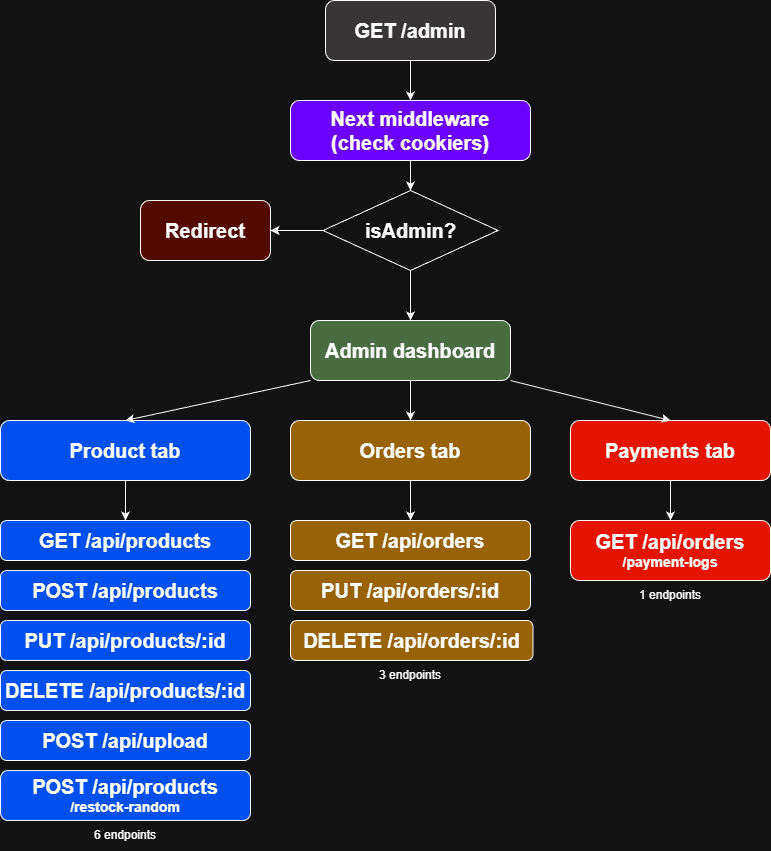

The diagram above was exported from draw.io. Its source (the exported page's mxGraphModel, read from the mxfile embedded in the PNG):
<mxGraphModel dx="1678" dy="989" grid="1" gridSize="10" guides="1" tooltips="1" connect="1" arrows="1" fold="1" page="1" pageScale="1" pageWidth="850" pageHeight="1100" math="0" shadow="0">
  <root>
    <mxCell id="0" />
    <mxCell id="1" parent="0" />
    <mxCell id="qZiv8CNiECFNypJqCz1l-1" parent="1" style="rounded=1;whiteSpace=wrap;html=1;fillColor=#6a00ff;fontColor=#ffffff;strokeColor=default;" value="&lt;span style=&quot;font-size: 20px;&quot;&gt;&lt;b&gt;Next middleware&lt;br&gt;(check cookiers)&lt;/b&gt;&lt;/span&gt;" vertex="1">
      <mxGeometry height="60" width="240" x="660" y="360" as="geometry" />
    </mxCell>
    <mxCell id="qZiv8CNiECFNypJqCz1l-2" parent="1" style="rounded=1;whiteSpace=wrap;html=1;fillColor=#496C42;fontColor=#ffffff;strokeColor=default;" value="&lt;span style=&quot;font-size: 20px;&quot;&gt;&lt;b&gt;Admin dashboard&lt;/b&gt;&lt;/span&gt;" vertex="1">
      <mxGeometry height="60" width="200" x="680" y="580" as="geometry" />
    </mxCell>
    <mxCell id="qZiv8CNiECFNypJqCz1l-3" parent="1" style="rounded=1;whiteSpace=wrap;html=1;fillColor=#373535;" value="&lt;span style=&quot;font-size: 20px;&quot;&gt;&lt;b&gt;GET /admin&lt;/b&gt;&lt;/span&gt;" vertex="1">
      <mxGeometry height="60" width="170" x="695" y="260" as="geometry" />
    </mxCell>
    <mxCell id="qZiv8CNiECFNypJqCz1l-4" parent="1" style="rounded=1;whiteSpace=wrap;html=1;fillColor=#e51400;fontColor=#ffffff;strokeColor=#FFFFFF;" value="&lt;span style=&quot;font-size: 20px;&quot;&gt;&lt;b&gt;Payments tab&lt;/b&gt;&lt;/span&gt;" vertex="1">
      <mxGeometry height="60" width="200" x="940" y="680" as="geometry" />
    </mxCell>
    <mxCell id="qZiv8CNiECFNypJqCz1l-5" parent="1" style="rounded=1;whiteSpace=wrap;html=1;fillColor=#0050EF;fontColor=#ffffff;strokeColor=default;" value="&lt;span style=&quot;font-size: 20px;&quot;&gt;&lt;b&gt;Product tab&lt;/b&gt;&lt;/span&gt;" vertex="1">
      <mxGeometry height="60" width="250" x="370" y="680" as="geometry" />
    </mxCell>
    <mxCell id="qZiv8CNiECFNypJqCz1l-6" parent="1" style="rounded=1;whiteSpace=wrap;html=1;fillColor=#986206;fontColor=#000000;strokeColor=#FFFFFF;" value="&lt;font color=&quot;#ffffff&quot;&gt;&lt;span style=&quot;font-size: 20px;&quot;&gt;&lt;b&gt;Orders tab&lt;/b&gt;&lt;/span&gt;&lt;/font&gt;" vertex="1">
      <mxGeometry height="60" width="240" x="660" y="680" as="geometry" />
    </mxCell>
    <mxCell id="aZel-mscUcAHC4qRNKqT-1" edge="1" parent="1" source="qZiv8CNiECFNypJqCz1l-3" style="endArrow=classic;html=1;rounded=0;exitX=0.5;exitY=1;exitDx=0;exitDy=0;" target="qZiv8CNiECFNypJqCz1l-1" value="">
      <mxGeometry height="50" relative="1" width="50" as="geometry">
        <mxPoint x="675" y="430" as="sourcePoint" />
        <mxPoint x="630" y="513" as="targetPoint" />
      </mxGeometry>
    </mxCell>
    <mxCell id="aZel-mscUcAHC4qRNKqT-6" edge="1" parent="1" source="aZel-mscUcAHC4qRNKqT-2" style="edgeStyle=orthogonalEdgeStyle;rounded=0;orthogonalLoop=1;jettySize=auto;html=1;" target="aZel-mscUcAHC4qRNKqT-4" value="">
      <mxGeometry relative="1" as="geometry" />
    </mxCell>
    <mxCell id="aZel-mscUcAHC4qRNKqT-2" parent="1" style="rhombus;whiteSpace=wrap;html=1;fontSize=20;fontStyle=1" value="isAdmin?" vertex="1">
      <mxGeometry height="80" width="175" x="692.5" y="450" as="geometry" />
    </mxCell>
    <mxCell id="aZel-mscUcAHC4qRNKqT-3" edge="1" parent="1" source="qZiv8CNiECFNypJqCz1l-1" style="endArrow=classic;html=1;rounded=0;exitX=0.5;exitY=1;exitDx=0;exitDy=0;entryX=0.5;entryY=0;entryDx=0;entryDy=0;" target="aZel-mscUcAHC4qRNKqT-2" value="">
      <mxGeometry height="50" relative="1" width="50" as="geometry">
        <mxPoint x="850" y="440" as="sourcePoint" />
        <mxPoint x="850" y="480" as="targetPoint" />
      </mxGeometry>
    </mxCell>
    <mxCell id="aZel-mscUcAHC4qRNKqT-4" parent="1" style="rounded=1;whiteSpace=wrap;html=1;fillColor=#530B00;fontColor=#ffffff;strokeColor=#FFFFFF;" value="&lt;span style=&quot;font-size: 20px;&quot;&gt;&lt;b&gt;Redirect&lt;/b&gt;&lt;/span&gt;" vertex="1">
      <mxGeometry height="60" width="130" x="510" y="460" as="geometry" />
    </mxCell>
    <mxCell id="aZel-mscUcAHC4qRNKqT-5" edge="1" parent="1" source="aZel-mscUcAHC4qRNKqT-2" style="endArrow=classic;html=1;rounded=0;exitX=0;exitY=0.5;exitDx=0;exitDy=0;entryX=1;entryY=0.5;entryDx=0;entryDy=0;" target="aZel-mscUcAHC4qRNKqT-4" value="">
      <mxGeometry height="50" relative="1" width="50" as="geometry">
        <mxPoint x="690" y="570" as="sourcePoint" />
        <mxPoint x="690" y="610" as="targetPoint" />
      </mxGeometry>
    </mxCell>
    <mxCell id="aZel-mscUcAHC4qRNKqT-7" edge="1" parent="1" source="aZel-mscUcAHC4qRNKqT-2" style="endArrow=classic;html=1;rounded=0;exitX=0.5;exitY=1;exitDx=0;exitDy=0;entryX=0.5;entryY=0;entryDx=0;entryDy=0;" target="qZiv8CNiECFNypJqCz1l-2" value="">
      <mxGeometry height="50" relative="1" width="50" as="geometry">
        <mxPoint x="808" y="540" as="sourcePoint" />
        <mxPoint x="730" y="540" as="targetPoint" />
      </mxGeometry>
    </mxCell>
    <mxCell id="aZel-mscUcAHC4qRNKqT-9" parent="1" style="rounded=1;whiteSpace=wrap;html=1;fillColor=#0050EF;fontColor=#ffffff;strokeColor=default;" value="&lt;span style=&quot;font-size: 20px;&quot;&gt;&lt;b&gt;GET /api/products&lt;/b&gt;&lt;/span&gt;" vertex="1">
      <mxGeometry height="40" width="250" x="370" y="780" as="geometry" />
    </mxCell>
    <mxCell id="aZel-mscUcAHC4qRNKqT-12" parent="1" style="rounded=1;whiteSpace=wrap;html=1;fillColor=#0050EF;fontColor=#ffffff;strokeColor=default;" value="&lt;span style=&quot;font-size: 20px;&quot;&gt;&lt;b&gt;POST /api/products&lt;/b&gt;&lt;/span&gt;" vertex="1">
      <mxGeometry height="40" width="250" x="370" y="830" as="geometry" />
    </mxCell>
    <mxCell id="aZel-mscUcAHC4qRNKqT-13" parent="1" style="rounded=1;whiteSpace=wrap;html=1;fillColor=#0050EF;fontColor=#ffffff;strokeColor=default;" value="&lt;span style=&quot;font-size: 20px;&quot;&gt;&lt;b&gt;PUT /api/products/:id&lt;/b&gt;&lt;/span&gt;" vertex="1">
      <mxGeometry height="40" width="250" x="370" y="880" as="geometry" />
    </mxCell>
    <mxCell id="aZel-mscUcAHC4qRNKqT-14" parent="1" style="rounded=1;whiteSpace=wrap;html=1;fillColor=#0050EF;fontColor=#ffffff;strokeColor=default;" value="&lt;span style=&quot;font-size: 20px;&quot;&gt;&lt;b&gt;DELETE /api/products/:id&lt;/b&gt;&lt;/span&gt;" vertex="1">
      <mxGeometry height="40" width="250" x="370" y="930" as="geometry" />
    </mxCell>
    <mxCell id="aZel-mscUcAHC4qRNKqT-15" parent="1" style="rounded=1;whiteSpace=wrap;html=1;fillColor=#0050EF;fontColor=#ffffff;strokeColor=default;" value="&lt;span style=&quot;font-size: 20px;&quot;&gt;&lt;b&gt;POST /api/upload&lt;/b&gt;&lt;/span&gt;" vertex="1">
      <mxGeometry height="40" width="250" x="370" y="980" as="geometry" />
    </mxCell>
    <mxCell id="aZel-mscUcAHC4qRNKqT-16" parent="1" style="rounded=1;whiteSpace=wrap;html=1;fillColor=#0050EF;fontColor=#ffffff;strokeColor=default;" value="&lt;b style=&quot;&quot;&gt;&lt;span style=&quot;font-size: 20px;&quot;&gt;POST /api/products&lt;/span&gt;&lt;br&gt;&lt;font style=&quot;font-size: 14px;&quot;&gt;/restock-random&lt;/font&gt;&lt;/b&gt;" vertex="1">
      <mxGeometry height="50" width="250" x="370" y="1030" as="geometry" />
    </mxCell>
    <mxCell id="aZel-mscUcAHC4qRNKqT-17" parent="1" style="rounded=1;whiteSpace=wrap;html=1;fillColor=#986206;fontColor=#000000;strokeColor=#FFFFFF;" value="&lt;font color=&quot;#ffffff&quot;&gt;&lt;span style=&quot;font-size: 20px;&quot;&gt;&lt;b&gt;GET /api/orders&lt;/b&gt;&lt;/span&gt;&lt;/font&gt;" vertex="1">
      <mxGeometry height="40" width="240" x="660" y="780" as="geometry" />
    </mxCell>
    <mxCell id="aZel-mscUcAHC4qRNKqT-18" parent="1" style="rounded=1;whiteSpace=wrap;html=1;fillColor=#986206;fontColor=#000000;strokeColor=#FFFFFF;" value="&lt;font color=&quot;#ffffff&quot;&gt;&lt;span style=&quot;font-size: 20px;&quot;&gt;&lt;b&gt;PUT /api/orders/:id&lt;/b&gt;&lt;/span&gt;&lt;/font&gt;" vertex="1">
      <mxGeometry height="40" width="240" x="660" y="830" as="geometry" />
    </mxCell>
    <mxCell id="aZel-mscUcAHC4qRNKqT-19" parent="1" style="rounded=1;whiteSpace=wrap;html=1;fillColor=#986206;fontColor=#000000;strokeColor=#FFFFFF;" value="&lt;font color=&quot;#ffffff&quot;&gt;&lt;span style=&quot;font-size: 20px;&quot;&gt;&lt;b&gt;DELETE /api/orders/:id&lt;/b&gt;&lt;/span&gt;&lt;/font&gt;" vertex="1">
      <mxGeometry height="40" width="242.5" x="660" y="880" as="geometry" />
    </mxCell>
    <mxCell id="aZel-mscUcAHC4qRNKqT-20" parent="1" style="rounded=1;whiteSpace=wrap;html=1;fillColor=#e51400;fontColor=#ffffff;strokeColor=#FFFFFF;" value="&lt;b style=&quot;&quot;&gt;&lt;span style=&quot;font-size: 20px;&quot;&gt;GET /api/orders&lt;/span&gt;&lt;br&gt;&lt;font style=&quot;font-size: 14px;&quot;&gt;/payment-logs&lt;/font&gt;&lt;/b&gt;" vertex="1">
      <mxGeometry height="60" width="200" x="940" y="780" as="geometry" />
    </mxCell>
    <mxCell id="aZel-mscUcAHC4qRNKqT-22" edge="1" parent="1" source="qZiv8CNiECFNypJqCz1l-2" style="endArrow=classic;html=1;rounded=0;exitX=0.5;exitY=1;exitDx=0;exitDy=0;entryX=0.5;entryY=0;entryDx=0;entryDy=0;" target="qZiv8CNiECFNypJqCz1l-6" value="">
      <mxGeometry height="50" relative="1" width="50" as="geometry">
        <mxPoint x="1000" y="610" as="sourcePoint" />
        <mxPoint x="1000" y="660" as="targetPoint" />
      </mxGeometry>
    </mxCell>
    <mxCell id="aZel-mscUcAHC4qRNKqT-23" edge="1" parent="1" source="qZiv8CNiECFNypJqCz1l-2" style="endArrow=classic;html=1;rounded=0;exitX=1;exitY=1;exitDx=0;exitDy=0;entryX=0.5;entryY=0;entryDx=0;entryDy=0;" target="qZiv8CNiECFNypJqCz1l-4" value="">
      <mxGeometry height="50" relative="1" width="50" as="geometry">
        <mxPoint x="950" y="620" as="sourcePoint" />
        <mxPoint x="950" y="670" as="targetPoint" />
      </mxGeometry>
    </mxCell>
    <mxCell id="aZel-mscUcAHC4qRNKqT-24" edge="1" parent="1" source="qZiv8CNiECFNypJqCz1l-2" style="endArrow=classic;html=1;rounded=0;exitX=0;exitY=1;exitDx=0;exitDy=0;entryX=0.5;entryY=0;entryDx=0;entryDy=0;" target="qZiv8CNiECFNypJqCz1l-5" value="">
      <mxGeometry height="50" relative="1" width="50" as="geometry">
        <mxPoint x="560" y="630" as="sourcePoint" />
        <mxPoint x="560" y="680" as="targetPoint" />
      </mxGeometry>
    </mxCell>
    <mxCell id="aZel-mscUcAHC4qRNKqT-26" edge="1" parent="1" source="qZiv8CNiECFNypJqCz1l-5" style="endArrow=classic;html=1;rounded=0;exitX=0.5;exitY=1;exitDx=0;exitDy=0;entryX=0.5;entryY=0;entryDx=0;entryDy=0;" target="aZel-mscUcAHC4qRNKqT-9" value="">
      <mxGeometry height="50" relative="1" width="50" as="geometry">
        <mxPoint x="660" y="750" as="sourcePoint" />
        <mxPoint x="520" y="780" as="targetPoint" />
      </mxGeometry>
    </mxCell>
    <mxCell id="aZel-mscUcAHC4qRNKqT-27" edge="1" parent="1" source="qZiv8CNiECFNypJqCz1l-6" style="endArrow=classic;html=1;rounded=0;exitX=0.5;exitY=1;exitDx=0;exitDy=0;entryX=0.5;entryY=0;entryDx=0;entryDy=0;" target="aZel-mscUcAHC4qRNKqT-17" value="">
      <mxGeometry height="50" relative="1" width="50" as="geometry">
        <mxPoint x="779.71" y="740" as="sourcePoint" />
        <mxPoint x="779.71" y="780" as="targetPoint" />
      </mxGeometry>
    </mxCell>
    <mxCell id="aZel-mscUcAHC4qRNKqT-28" edge="1" parent="1" source="qZiv8CNiECFNypJqCz1l-4" style="endArrow=classic;html=1;rounded=0;exitX=0.5;exitY=1;exitDx=0;exitDy=0;entryX=0.5;entryY=0;entryDx=0;entryDy=0;" target="aZel-mscUcAHC4qRNKqT-20" value="">
      <mxGeometry height="50" relative="1" width="50" as="geometry">
        <mxPoint x="999.71" y="740" as="sourcePoint" />
        <mxPoint x="999.71" y="780" as="targetPoint" />
      </mxGeometry>
    </mxCell>
    <mxCell id="aZel-mscUcAHC4qRNKqT-29" parent="1" style="text;html=1;whiteSpace=wrap;strokeColor=none;fillColor=none;align=center;verticalAlign=middle;rounded=0;" value="6 endpoints" vertex="1">
      <mxGeometry height="30" width="70" x="460" y="1080" as="geometry" />
    </mxCell>
    <mxCell id="aZel-mscUcAHC4qRNKqT-30" parent="1" style="text;html=1;whiteSpace=wrap;strokeColor=none;fillColor=none;align=center;verticalAlign=middle;rounded=0;" value="3 endpoints" vertex="1">
      <mxGeometry height="30" width="70" x="745" y="920" as="geometry" />
    </mxCell>
    <mxCell id="aZel-mscUcAHC4qRNKqT-31" parent="1" style="text;html=1;whiteSpace=wrap;strokeColor=none;fillColor=none;align=center;verticalAlign=middle;rounded=0;" value="1 endpoints" vertex="1">
      <mxGeometry height="30" width="70" x="1005" y="840" as="geometry" />
    </mxCell>
  </root>
</mxGraphModel>